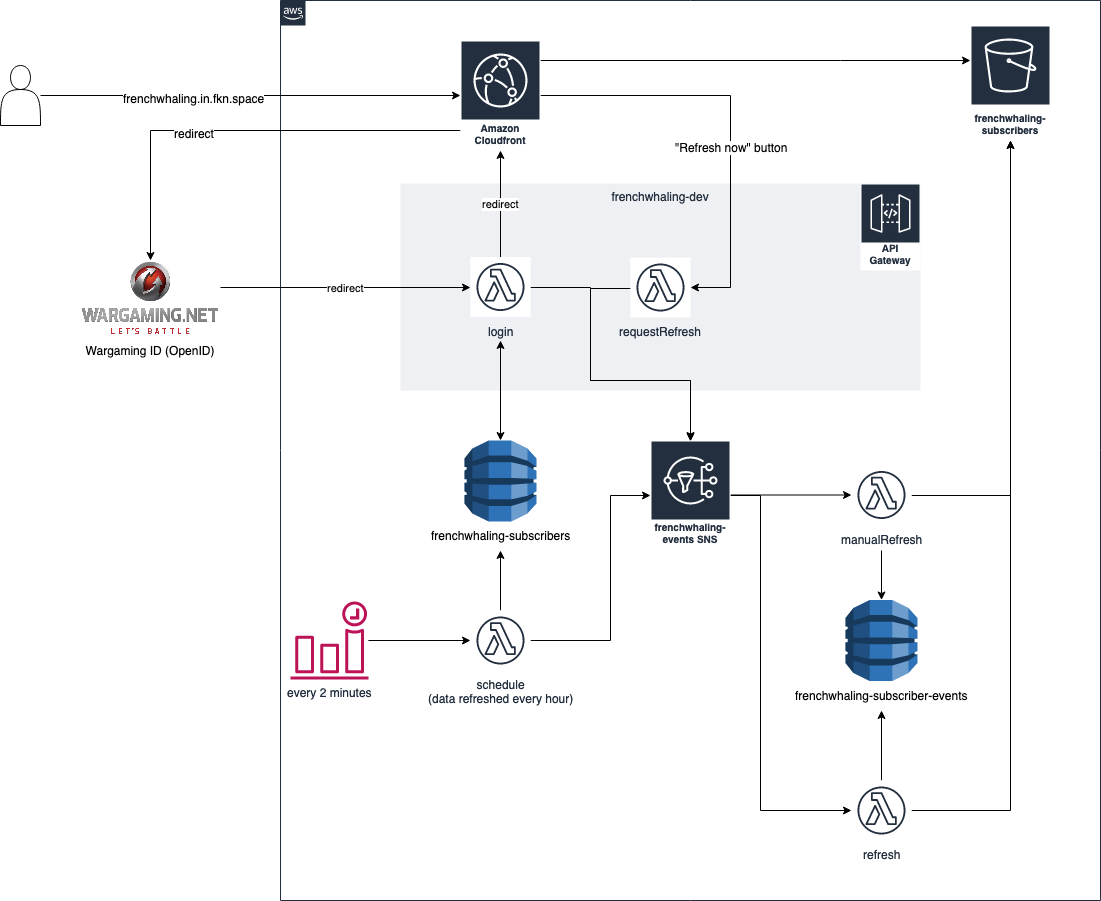

The diagram above was exported from draw.io. Its source (the exported page's mxGraphModel, read from the mxfile embedded in the PNG):
<mxGraphModel dx="1796" dy="630" grid="1" gridSize="10" guides="1" tooltips="1" connect="1" arrows="1" fold="1" page="1" pageScale="1" pageWidth="850" pageHeight="1100" math="0" shadow="0">
  <root>
    <mxCell id="0" />
    <mxCell id="1" parent="0" />
    <mxCell id="yqrJY6yFSZxweBlyST_j-1" value="" style="points=[[0,0],[0.25,0],[0.5,0],[0.75,0],[1,0],[1,0.25],[1,0.5],[1,0.75],[1,1],[0.75,1],[0.5,1],[0.25,1],[0,1],[0,0.75],[0,0.5],[0,0.25]];outlineConnect=0;gradientColor=none;html=1;whiteSpace=wrap;fontSize=12;fontStyle=0;shape=mxgraph.aws4.group;grIcon=mxgraph.aws4.group_aws_cloud_alt;strokeColor=#232F3E;fillColor=none;verticalAlign=top;align=left;spacingLeft=30;fontColor=#232F3E;dashed=0;" parent="1" vertex="1">
      <mxGeometry x="130" y="120" width="820" height="900" as="geometry" />
    </mxCell>
    <mxCell id="yqrJY6yFSZxweBlyST_j-11" value="frenchwhaling-dev" style="fillColor=#EFF0F3;strokeColor=none;dashed=0;verticalAlign=top;fontStyle=0;fontColor=#232F3D;" parent="1" vertex="1">
      <mxGeometry x="250" y="303" width="520" height="207" as="geometry" />
    </mxCell>
    <mxCell id="yqrJY6yFSZxweBlyST_j-24" style="edgeStyle=orthogonalEdgeStyle;rounded=0;orthogonalLoop=1;jettySize=auto;html=1;startArrow=none;startFill=0;" parent="1" source="yqrJY6yFSZxweBlyST_j-3" target="yqrJY6yFSZxweBlyST_j-18" edge="1">
      <mxGeometry relative="1" as="geometry">
        <Array as="points">
          <mxPoint x="580" y="215" />
          <mxPoint x="580" y="407" />
        </Array>
      </mxGeometry>
    </mxCell>
    <mxCell id="yqrJY6yFSZxweBlyST_j-25" value="&quot;Refresh now&quot; button" style="text;html=1;resizable=0;points=[];align=center;verticalAlign=middle;labelBackgroundColor=#ffffff;" parent="yqrJY6yFSZxweBlyST_j-24" vertex="1" connectable="0">
      <mxGeometry x="-0.0995" y="-51" relative="1" as="geometry">
        <mxPoint x="51" y="51" as="offset" />
      </mxGeometry>
    </mxCell>
    <mxCell id="yqrJY6yFSZxweBlyST_j-30" style="edgeStyle=orthogonalEdgeStyle;rounded=0;orthogonalLoop=1;jettySize=auto;html=1;startArrow=none;startFill=0;" parent="1" source="yqrJY6yFSZxweBlyST_j-3" target="yqrJY6yFSZxweBlyST_j-29" edge="1">
      <mxGeometry relative="1" as="geometry">
        <Array as="points">
          <mxPoint x="690" y="180" />
          <mxPoint x="690" y="180" />
        </Array>
      </mxGeometry>
    </mxCell>
    <mxCell id="yqrJY6yFSZxweBlyST_j-49" style="edgeStyle=orthogonalEdgeStyle;rounded=0;orthogonalLoop=1;jettySize=auto;html=1;entryX=0.5;entryY=0;entryDx=0;entryDy=0;startArrow=none;startFill=0;" parent="1" source="yqrJY6yFSZxweBlyST_j-3" target="yqrJY6yFSZxweBlyST_j-7" edge="1">
      <mxGeometry relative="1" as="geometry">
        <Array as="points">
          <mxPoint y="250" />
        </Array>
      </mxGeometry>
    </mxCell>
    <mxCell id="yqrJY6yFSZxweBlyST_j-50" value="redirect" style="text;html=1;resizable=0;points=[];align=center;verticalAlign=middle;labelBackgroundColor=#ffffff;" parent="yqrJY6yFSZxweBlyST_j-49" vertex="1" connectable="0">
      <mxGeometry x="0.2127" y="2" relative="1" as="geometry">
        <mxPoint as="offset" />
      </mxGeometry>
    </mxCell>
    <mxCell id="yqrJY6yFSZxweBlyST_j-3" value="Amazon Cloudfront" style="outlineConnect=0;fontColor=#232F3E;gradientColor=none;strokeColor=#ffffff;fillColor=#232F3E;dashed=0;verticalLabelPosition=middle;verticalAlign=bottom;align=center;html=1;whiteSpace=wrap;fontSize=10;fontStyle=1;spacing=3;shape=mxgraph.aws4.productIcon;prIcon=mxgraph.aws4.cloudfront;" parent="1" vertex="1">
      <mxGeometry x="310" y="160" width="80" height="110" as="geometry" />
    </mxCell>
    <mxCell id="yqrJY6yFSZxweBlyST_j-5" style="edgeStyle=orthogonalEdgeStyle;rounded=0;orthogonalLoop=1;jettySize=auto;html=1;" parent="1" source="yqrJY6yFSZxweBlyST_j-4" target="yqrJY6yFSZxweBlyST_j-3" edge="1">
      <mxGeometry relative="1" as="geometry" />
    </mxCell>
    <mxCell id="yqrJY6yFSZxweBlyST_j-6" value="frenchwhaling.in.fkn.space" style="text;html=1;resizable=0;points=[];align=center;verticalAlign=middle;labelBackgroundColor=#ffffff;" parent="yqrJY6yFSZxweBlyST_j-5" vertex="1" connectable="0">
      <mxGeometry x="-0.2737" y="-2" relative="1" as="geometry">
        <mxPoint as="offset" />
      </mxGeometry>
    </mxCell>
    <mxCell id="yqrJY6yFSZxweBlyST_j-4" value="" style="shape=actor;whiteSpace=wrap;html=1;" parent="1" vertex="1">
      <mxGeometry x="-150" y="185" width="40" height="60" as="geometry" />
    </mxCell>
    <mxCell id="yqrJY6yFSZxweBlyST_j-13" value="redirect" style="edgeStyle=orthogonalEdgeStyle;rounded=0;orthogonalLoop=1;jettySize=auto;html=1;" parent="1" source="yqrJY6yFSZxweBlyST_j-7" target="yqrJY6yFSZxweBlyST_j-12" edge="1">
      <mxGeometry relative="1" as="geometry">
        <Array as="points">
          <mxPoint x="200" y="407" />
          <mxPoint x="200" y="407" />
        </Array>
      </mxGeometry>
    </mxCell>
    <mxCell id="yqrJY6yFSZxweBlyST_j-7" value="Wargaming ID (OpenID)" style="shape=image;verticalLabelPosition=bottom;labelBackgroundColor=#ffffff;verticalAlign=top;aspect=fixed;imageAspect=0;image=https://upload.wikimedia.org/wikipedia/de/2/22/Wargaming.Net-logo.png;" parent="1" vertex="1">
      <mxGeometry x="-70" y="380" width="140" height="76" as="geometry" />
    </mxCell>
    <mxCell id="yqrJY6yFSZxweBlyST_j-10" value="Amazon API Gateway" style="outlineConnect=0;fontColor=#232F3E;gradientColor=none;strokeColor=#ffffff;fillColor=#232F3E;dashed=0;verticalLabelPosition=middle;verticalAlign=bottom;align=center;html=1;whiteSpace=wrap;fontSize=10;fontStyle=1;spacing=3;shape=mxgraph.aws4.productIcon;prIcon=mxgraph.aws4.api_gateway;" parent="1" vertex="1">
      <mxGeometry x="710" y="303" width="60" height="87" as="geometry" />
    </mxCell>
    <mxCell id="yqrJY6yFSZxweBlyST_j-14" value="redirect" style="edgeStyle=orthogonalEdgeStyle;rounded=0;orthogonalLoop=1;jettySize=auto;html=1;" parent="1" source="yqrJY6yFSZxweBlyST_j-12" target="yqrJY6yFSZxweBlyST_j-3" edge="1">
      <mxGeometry relative="1" as="geometry" />
    </mxCell>
    <mxCell id="yqrJY6yFSZxweBlyST_j-16" style="edgeStyle=orthogonalEdgeStyle;rounded=0;orthogonalLoop=1;jettySize=auto;html=1;entryX=0.5;entryY=0;entryDx=0;entryDy=0;entryPerimeter=0;startArrow=classic;startFill=1;" parent="1" target="yqrJY6yFSZxweBlyST_j-15" edge="1">
      <mxGeometry relative="1" as="geometry">
        <mxPoint x="350" y="460" as="sourcePoint" />
      </mxGeometry>
    </mxCell>
    <mxCell id="yqrJY6yFSZxweBlyST_j-21" style="edgeStyle=orthogonalEdgeStyle;rounded=0;orthogonalLoop=1;jettySize=auto;html=1;startArrow=none;startFill=0;" parent="1" edge="1">
      <mxGeometry relative="1" as="geometry">
        <mxPoint x="380" y="407" as="sourcePoint" />
        <mxPoint x="540" y="560" as="targetPoint" />
        <Array as="points">
          <mxPoint x="440" y="407" />
          <mxPoint x="440" y="500" />
          <mxPoint x="540" y="500" />
        </Array>
      </mxGeometry>
    </mxCell>
    <mxCell id="yqrJY6yFSZxweBlyST_j-12" value="login" style="outlineConnect=0;fontColor=#232F3E;gradientColor=none;strokeColor=#232F3E;fillColor=#ffffff;dashed=0;verticalLabelPosition=bottom;verticalAlign=top;align=center;html=1;fontSize=12;fontStyle=0;aspect=fixed;shape=mxgraph.aws4.resourceIcon;resIcon=mxgraph.aws4.lambda_function;" parent="1" vertex="1">
      <mxGeometry x="320" y="376.5" width="60" height="60" as="geometry" />
    </mxCell>
    <mxCell id="yqrJY6yFSZxweBlyST_j-15" value="frenchwhaling-subscribers" style="outlineConnect=0;dashed=0;verticalLabelPosition=bottom;verticalAlign=top;align=center;html=1;shape=mxgraph.aws3.dynamo_db;fillColor=#2E73B8;gradientColor=none;" parent="1" vertex="1">
      <mxGeometry x="314" y="560" width="72" height="81" as="geometry" />
    </mxCell>
    <mxCell id="yqrJY6yFSZxweBlyST_j-23" style="edgeStyle=orthogonalEdgeStyle;rounded=0;orthogonalLoop=1;jettySize=auto;html=1;startArrow=none;startFill=0;" parent="1" edge="1">
      <mxGeometry relative="1" as="geometry">
        <mxPoint x="480" y="408" as="sourcePoint" />
        <mxPoint x="540" y="561" as="targetPoint" />
        <Array as="points">
          <mxPoint x="440" y="408" />
          <mxPoint x="440" y="500" />
          <mxPoint x="540" y="500" />
        </Array>
      </mxGeometry>
    </mxCell>
    <mxCell id="yqrJY6yFSZxweBlyST_j-18" value="requestRefresh" style="outlineConnect=0;fontColor=#232F3E;gradientColor=none;strokeColor=#232F3E;fillColor=#ffffff;dashed=0;verticalLabelPosition=bottom;verticalAlign=top;align=center;html=1;fontSize=12;fontStyle=0;aspect=fixed;shape=mxgraph.aws4.resourceIcon;resIcon=mxgraph.aws4.lambda_function;" parent="1" vertex="1">
      <mxGeometry x="480" y="377" width="60" height="60" as="geometry" />
    </mxCell>
    <mxCell id="yqrJY6yFSZxweBlyST_j-28" style="edgeStyle=orthogonalEdgeStyle;rounded=0;orthogonalLoop=1;jettySize=auto;html=1;startArrow=none;startFill=0;" parent="1" source="yqrJY6yFSZxweBlyST_j-20" target="yqrJY6yFSZxweBlyST_j-27" edge="1">
      <mxGeometry relative="1" as="geometry" />
    </mxCell>
    <mxCell id="yqrJY6yFSZxweBlyST_j-46" style="edgeStyle=orthogonalEdgeStyle;rounded=0;orthogonalLoop=1;jettySize=auto;html=1;startArrow=none;startFill=0;" parent="1" source="yqrJY6yFSZxweBlyST_j-20" target="yqrJY6yFSZxweBlyST_j-35" edge="1">
      <mxGeometry relative="1" as="geometry">
        <Array as="points">
          <mxPoint x="610" y="615" />
          <mxPoint x="610" y="930" />
        </Array>
      </mxGeometry>
    </mxCell>
    <mxCell id="yqrJY6yFSZxweBlyST_j-20" value="frenchwhaling-events SNS" style="outlineConnect=0;fontColor=#232F3E;gradientColor=none;strokeColor=#ffffff;fillColor=#232F3E;dashed=0;verticalLabelPosition=middle;verticalAlign=bottom;align=center;html=1;whiteSpace=wrap;fontSize=10;fontStyle=1;spacing=3;shape=mxgraph.aws4.productIcon;prIcon=mxgraph.aws4.sns;" parent="1" vertex="1">
      <mxGeometry x="500" y="560" width="80" height="109" as="geometry" />
    </mxCell>
    <mxCell id="yqrJY6yFSZxweBlyST_j-33" style="edgeStyle=orthogonalEdgeStyle;rounded=0;orthogonalLoop=1;jettySize=auto;html=1;startArrow=none;startFill=0;" parent="1" source="yqrJY6yFSZxweBlyST_j-26" target="yqrJY6yFSZxweBlyST_j-32" edge="1">
      <mxGeometry relative="1" as="geometry" />
    </mxCell>
    <mxCell id="yqrJY6yFSZxweBlyST_j-26" value="every 2 minutes" style="outlineConnect=0;fontColor=#232F3E;gradientColor=none;fillColor=#BC1356;strokeColor=none;dashed=0;verticalLabelPosition=bottom;verticalAlign=top;align=center;html=1;fontSize=12;fontStyle=0;aspect=fixed;pointerEvents=1;shape=mxgraph.aws4.event_time_based;" parent="1" vertex="1">
      <mxGeometry x="140" y="721" width="78" height="78" as="geometry" />
    </mxCell>
    <mxCell id="yqrJY6yFSZxweBlyST_j-31" style="edgeStyle=orthogonalEdgeStyle;rounded=0;orthogonalLoop=1;jettySize=auto;html=1;startArrow=none;startFill=0;" parent="1" source="yqrJY6yFSZxweBlyST_j-27" target="yqrJY6yFSZxweBlyST_j-29" edge="1">
      <mxGeometry relative="1" as="geometry" />
    </mxCell>
    <mxCell id="yqrJY6yFSZxweBlyST_j-48" style="edgeStyle=orthogonalEdgeStyle;rounded=0;orthogonalLoop=1;jettySize=auto;html=1;startArrow=none;startFill=0;" parent="1" target="yqrJY6yFSZxweBlyST_j-40" edge="1">
      <mxGeometry relative="1" as="geometry">
        <mxPoint x="731" y="670" as="sourcePoint" />
      </mxGeometry>
    </mxCell>
    <mxCell id="yqrJY6yFSZxweBlyST_j-27" value="manualRefresh" style="outlineConnect=0;fontColor=#232F3E;gradientColor=none;strokeColor=#232F3E;fillColor=#ffffff;dashed=0;verticalLabelPosition=bottom;verticalAlign=top;align=center;html=1;fontSize=12;fontStyle=0;aspect=fixed;shape=mxgraph.aws4.resourceIcon;resIcon=mxgraph.aws4.lambda_function;" parent="1" vertex="1">
      <mxGeometry x="701" y="584.5" width="60" height="60" as="geometry" />
    </mxCell>
    <mxCell id="yqrJY6yFSZxweBlyST_j-29" value="frenchwhaling-subscribers" style="outlineConnect=0;fontColor=#232F3E;gradientColor=none;strokeColor=#ffffff;fillColor=#232F3E;dashed=0;verticalLabelPosition=middle;verticalAlign=bottom;align=center;html=1;whiteSpace=wrap;fontSize=10;fontStyle=1;spacing=3;shape=mxgraph.aws4.productIcon;prIcon=mxgraph.aws4.s3;" parent="1" vertex="1">
      <mxGeometry x="820" y="145" width="80" height="115" as="geometry" />
    </mxCell>
    <mxCell id="yqrJY6yFSZxweBlyST_j-34" style="edgeStyle=orthogonalEdgeStyle;rounded=0;orthogonalLoop=1;jettySize=auto;html=1;startArrow=none;startFill=0;" parent="1" source="yqrJY6yFSZxweBlyST_j-32" edge="1">
      <mxGeometry relative="1" as="geometry">
        <mxPoint x="350" y="670" as="targetPoint" />
      </mxGeometry>
    </mxCell>
    <mxCell id="yqrJY6yFSZxweBlyST_j-36" style="edgeStyle=orthogonalEdgeStyle;rounded=0;orthogonalLoop=1;jettySize=auto;html=1;startArrow=none;startFill=0;" parent="1" source="yqrJY6yFSZxweBlyST_j-32" target="yqrJY6yFSZxweBlyST_j-20" edge="1">
      <mxGeometry relative="1" as="geometry">
        <Array as="points">
          <mxPoint x="460" y="760" />
          <mxPoint x="460" y="615" />
        </Array>
      </mxGeometry>
    </mxCell>
    <mxCell id="yqrJY6yFSZxweBlyST_j-32" value="schedule&lt;br&gt;(data refreshed every hour)" style="outlineConnect=0;fontColor=#232F3E;gradientColor=none;strokeColor=#232F3E;fillColor=#ffffff;dashed=0;verticalLabelPosition=bottom;verticalAlign=top;align=center;html=1;fontSize=12;fontStyle=0;aspect=fixed;shape=mxgraph.aws4.resourceIcon;resIcon=mxgraph.aws4.lambda_function;" parent="1" vertex="1">
      <mxGeometry x="320" y="730" width="60" height="60" as="geometry" />
    </mxCell>
    <mxCell id="yqrJY6yFSZxweBlyST_j-45" style="edgeStyle=orthogonalEdgeStyle;rounded=0;orthogonalLoop=1;jettySize=auto;html=1;startArrow=none;startFill=0;" parent="1" source="yqrJY6yFSZxweBlyST_j-35" edge="1">
      <mxGeometry relative="1" as="geometry">
        <mxPoint x="731" y="830" as="targetPoint" />
      </mxGeometry>
    </mxCell>
    <mxCell id="yqrJY6yFSZxweBlyST_j-47" style="edgeStyle=orthogonalEdgeStyle;rounded=0;orthogonalLoop=1;jettySize=auto;html=1;startArrow=none;startFill=0;" parent="1" source="yqrJY6yFSZxweBlyST_j-35" target="yqrJY6yFSZxweBlyST_j-29" edge="1">
      <mxGeometry relative="1" as="geometry" />
    </mxCell>
    <mxCell id="yqrJY6yFSZxweBlyST_j-35" value="refresh" style="outlineConnect=0;fontColor=#232F3E;gradientColor=none;strokeColor=#232F3E;fillColor=#ffffff;dashed=0;verticalLabelPosition=bottom;verticalAlign=top;align=center;html=1;fontSize=12;fontStyle=0;aspect=fixed;shape=mxgraph.aws4.resourceIcon;resIcon=mxgraph.aws4.lambda_function;" parent="1" vertex="1">
      <mxGeometry x="701" y="900" width="60" height="60" as="geometry" />
    </mxCell>
    <mxCell id="yqrJY6yFSZxweBlyST_j-40" value="frenchwhaling-subscriber-events" style="outlineConnect=0;dashed=0;verticalLabelPosition=bottom;verticalAlign=top;align=center;html=1;shape=mxgraph.aws3.dynamo_db;fillColor=#2E73B8;gradientColor=none;" parent="1" vertex="1">
      <mxGeometry x="695" y="719.5" width="72" height="81" as="geometry" />
    </mxCell>
  </root>
</mxGraphModel>